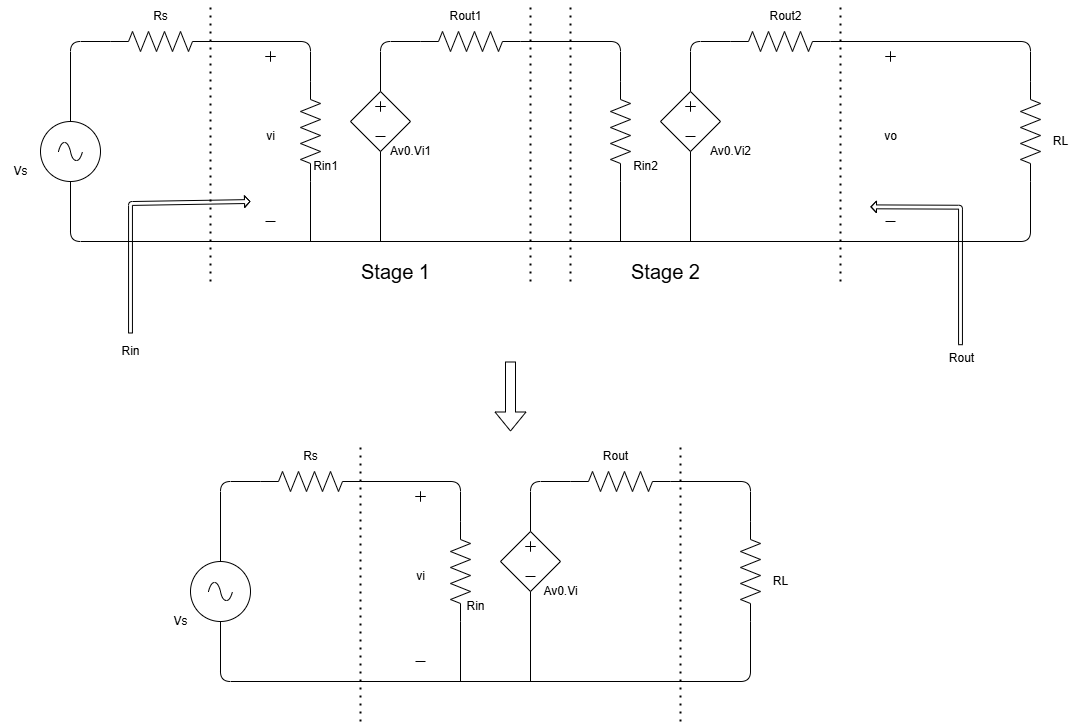

The diagram above was exported from draw.io. Its source (the exported page's mxGraphModel, read from the mxfile embedded in the PNG):
<mxGraphModel dx="1637" dy="1113" grid="1" gridSize="10" guides="1" tooltips="1" connect="1" arrows="1" fold="1" page="1" pageScale="1" pageWidth="850" pageHeight="1100" math="0" shadow="0">
  <root>
    <mxCell id="0" />
    <mxCell id="1" parent="0" />
    <mxCell id="8" value="" style="pointerEvents=1;verticalLabelPosition=bottom;shadow=0;dashed=0;align=center;html=1;verticalAlign=top;shape=mxgraph.electrical.resistors.resistor_2;direction=south;" parent="1" vertex="1">
      <mxGeometry x="390" y="280" width="20" height="100" as="geometry" />
    </mxCell>
    <mxCell id="9" value="" style="group" parent="1" vertex="1" connectable="0">
      <mxGeometry x="440" y="290" width="60" height="60" as="geometry" />
    </mxCell>
    <mxCell id="10" value="" style="pointerEvents=1;verticalLabelPosition=bottom;shadow=0;dashed=0;align=center;html=1;verticalAlign=top;shape=mxgraph.electrical.signal_sources.source;aspect=fixed;points=[[0.5,0,0],[1,0.5,0],[0.5,1,0],[0,0.5,0]];elSignalType=none;elSourceType=dependent;" parent="9" vertex="1">
      <mxGeometry width="60" height="60" as="geometry" />
    </mxCell>
    <mxCell id="11" value="" style="shape=cross;whiteSpace=wrap;html=1;size=0;" parent="9" vertex="1">
      <mxGeometry x="25" y="10" width="10" height="10" as="geometry" />
    </mxCell>
    <mxCell id="12" value="" style="endArrow=none;html=1;" parent="9" edge="1">
      <mxGeometry width="50" height="50" relative="1" as="geometry">
        <mxPoint x="25" y="45" as="sourcePoint" />
        <mxPoint x="35" y="45" as="targetPoint" />
      </mxGeometry>
    </mxCell>
    <mxCell id="13" value="" style="shape=cross;whiteSpace=wrap;html=1;size=0;" parent="9" vertex="1">
      <mxGeometry x="-85" y="-40" width="10" height="10" as="geometry" />
    </mxCell>
    <mxCell id="14" value="" style="shape=cross;whiteSpace=wrap;html=1;size=0;" parent="9" vertex="1">
      <mxGeometry x="535" y="-40" width="10" height="10" as="geometry" />
    </mxCell>
    <mxCell id="15" value="" style="pointerEvents=1;verticalLabelPosition=bottom;shadow=0;dashed=0;align=center;html=1;verticalAlign=top;shape=mxgraph.electrical.resistors.resistor_2;direction=west;" parent="1" vertex="1">
      <mxGeometry x="510" y="230" width="100" height="20" as="geometry" />
    </mxCell>
    <mxCell id="16" value="" style="endArrow=none;html=1;exitX=1;exitY=0.5;exitDx=0;exitDy=0;exitPerimeter=0;entryX=0;entryY=0.5;entryDx=0;entryDy=0;entryPerimeter=0;" parent="1" target="8" edge="1">
      <mxGeometry width="50" height="50" relative="1" as="geometry">
        <mxPoint x="300" y="240" as="sourcePoint" />
        <mxPoint x="420" y="160" as="targetPoint" />
        <Array as="points">
          <mxPoint x="400" y="240" />
        </Array>
      </mxGeometry>
    </mxCell>
    <mxCell id="17" value="" style="endArrow=none;html=1;exitX=0.5;exitY=0;exitDx=0;exitDy=0;exitPerimeter=0;entryX=1;entryY=0.5;entryDx=0;entryDy=0;entryPerimeter=0;" parent="1" source="10" target="15" edge="1">
      <mxGeometry width="50" height="50" relative="1" as="geometry">
        <mxPoint x="320" y="210" as="sourcePoint" />
        <mxPoint x="370" y="160" as="targetPoint" />
        <Array as="points">
          <mxPoint x="470" y="240" />
        </Array>
      </mxGeometry>
    </mxCell>
    <mxCell id="18" value="" style="endArrow=none;html=1;entryX=0.5;entryY=1;entryDx=0;entryDy=0;entryPerimeter=0;" parent="1" target="10" edge="1">
      <mxGeometry width="50" height="50" relative="1" as="geometry">
        <mxPoint x="470" y="440" as="sourcePoint" />
        <mxPoint x="490" y="360" as="targetPoint" />
      </mxGeometry>
    </mxCell>
    <mxCell id="19" value="" style="endArrow=none;html=1;entryX=1;entryY=0.5;entryDx=0;entryDy=0;entryPerimeter=0;" parent="1" target="8" edge="1">
      <mxGeometry width="50" height="50" relative="1" as="geometry">
        <mxPoint x="400" y="440" as="sourcePoint" />
        <mxPoint x="480" y="360" as="targetPoint" />
      </mxGeometry>
    </mxCell>
    <mxCell id="20" value="" style="pointerEvents=1;verticalLabelPosition=bottom;shadow=0;dashed=0;align=center;html=1;verticalAlign=top;shape=mxgraph.electrical.resistors.resistor_2;direction=south;" parent="1" vertex="1">
      <mxGeometry x="700" y="280" width="20" height="100" as="geometry" />
    </mxCell>
    <mxCell id="21" value="" style="group" parent="1" vertex="1" connectable="0">
      <mxGeometry x="750" y="290" width="60" height="60" as="geometry" />
    </mxCell>
    <mxCell id="22" value="" style="pointerEvents=1;verticalLabelPosition=bottom;shadow=0;dashed=0;align=center;html=1;verticalAlign=top;shape=mxgraph.electrical.signal_sources.source;aspect=fixed;points=[[0.5,0,0],[1,0.5,0],[0.5,1,0],[0,0.5,0]];elSignalType=none;elSourceType=dependent;" parent="21" vertex="1">
      <mxGeometry width="60" height="60" as="geometry" />
    </mxCell>
    <mxCell id="23" value="" style="shape=cross;whiteSpace=wrap;html=1;size=0;" parent="21" vertex="1">
      <mxGeometry x="25" y="10" width="10" height="10" as="geometry" />
    </mxCell>
    <mxCell id="24" value="" style="endArrow=none;html=1;" parent="21" edge="1">
      <mxGeometry width="50" height="50" relative="1" as="geometry">
        <mxPoint x="25" y="45" as="sourcePoint" />
        <mxPoint x="35" y="45" as="targetPoint" />
      </mxGeometry>
    </mxCell>
    <mxCell id="25" value="" style="pointerEvents=1;verticalLabelPosition=bottom;shadow=0;dashed=0;align=center;html=1;verticalAlign=top;shape=mxgraph.electrical.resistors.resistor_2;direction=west;" parent="1" vertex="1">
      <mxGeometry x="820" y="230" width="100" height="20" as="geometry" />
    </mxCell>
    <mxCell id="26" value="" style="endArrow=none;html=1;exitX=1;exitY=0.5;exitDx=0;exitDy=0;exitPerimeter=0;entryX=0;entryY=0.5;entryDx=0;entryDy=0;entryPerimeter=0;" parent="1" target="20" edge="1">
      <mxGeometry width="50" height="50" relative="1" as="geometry">
        <mxPoint x="610" y="240" as="sourcePoint" />
        <mxPoint x="730" y="160" as="targetPoint" />
        <Array as="points">
          <mxPoint x="710" y="240" />
        </Array>
      </mxGeometry>
    </mxCell>
    <mxCell id="27" value="" style="endArrow=none;html=1;exitX=0.5;exitY=0;exitDx=0;exitDy=0;exitPerimeter=0;entryX=1;entryY=0.5;entryDx=0;entryDy=0;entryPerimeter=0;" parent="1" source="22" target="25" edge="1">
      <mxGeometry width="50" height="50" relative="1" as="geometry">
        <mxPoint x="630" y="210" as="sourcePoint" />
        <mxPoint x="680" y="160" as="targetPoint" />
        <Array as="points">
          <mxPoint x="780" y="240" />
        </Array>
      </mxGeometry>
    </mxCell>
    <mxCell id="28" value="" style="endArrow=none;html=1;entryX=0.5;entryY=1;entryDx=0;entryDy=0;entryPerimeter=0;" parent="1" target="22" edge="1">
      <mxGeometry width="50" height="50" relative="1" as="geometry">
        <mxPoint x="780" y="440" as="sourcePoint" />
        <mxPoint x="800" y="360" as="targetPoint" />
      </mxGeometry>
    </mxCell>
    <mxCell id="29" value="" style="endArrow=none;html=1;entryX=1;entryY=0.5;entryDx=0;entryDy=0;entryPerimeter=0;" parent="1" target="20" edge="1">
      <mxGeometry width="50" height="50" relative="1" as="geometry">
        <mxPoint x="710" y="440" as="sourcePoint" />
        <mxPoint x="790" y="360" as="targetPoint" />
      </mxGeometry>
    </mxCell>
    <mxCell id="42" value="" style="endArrow=none;dashed=1;html=1;dashPattern=1 3;strokeWidth=2;" parent="1" edge="1">
      <mxGeometry width="50" height="50" relative="1" as="geometry">
        <mxPoint x="300" y="480" as="sourcePoint" />
        <mxPoint x="300" y="200" as="targetPoint" />
      </mxGeometry>
    </mxCell>
    <mxCell id="43" value="" style="endArrow=none;dashed=1;html=1;dashPattern=1 3;strokeWidth=2;" parent="1" edge="1">
      <mxGeometry width="50" height="50" relative="1" as="geometry">
        <mxPoint x="620" y="480" as="sourcePoint" />
        <mxPoint x="620" y="200" as="targetPoint" />
      </mxGeometry>
    </mxCell>
    <mxCell id="44" value="" style="endArrow=none;dashed=1;html=1;dashPattern=1 3;strokeWidth=2;" parent="1" edge="1">
      <mxGeometry width="50" height="50" relative="1" as="geometry">
        <mxPoint x="660" y="480" as="sourcePoint" />
        <mxPoint x="660" y="200" as="targetPoint" />
      </mxGeometry>
    </mxCell>
    <mxCell id="45" value="" style="endArrow=none;dashed=1;html=1;dashPattern=1 3;strokeWidth=2;" parent="1" edge="1">
      <mxGeometry width="50" height="50" relative="1" as="geometry">
        <mxPoint x="930" y="480" as="sourcePoint" />
        <mxPoint x="930" y="200" as="targetPoint" />
      </mxGeometry>
    </mxCell>
    <mxCell id="48" value="&lt;font style=&quot;font-size: 20px;&quot;&gt;Stage 1&lt;/font&gt;" style="text;html=1;align=center;verticalAlign=middle;resizable=0;points=[];autosize=1;strokeColor=none;fillColor=none;" parent="1" vertex="1">
      <mxGeometry x="440" y="450" width="90" height="40" as="geometry" />
    </mxCell>
    <mxCell id="49" value="&lt;font style=&quot;font-size: 20px;&quot;&gt;Stage 2&lt;/font&gt;" style="text;html=1;align=center;verticalAlign=middle;resizable=0;points=[];autosize=1;strokeColor=none;fillColor=none;" parent="1" vertex="1">
      <mxGeometry x="710" y="450" width="90" height="40" as="geometry" />
    </mxCell>
    <mxCell id="51" value="Rin1" style="text;html=1;align=center;verticalAlign=middle;resizable=0;points=[];autosize=1;strokeColor=none;fillColor=none;" parent="1" vertex="1">
      <mxGeometry x="390" y="350" width="50" height="30" as="geometry" />
    </mxCell>
    <mxCell id="52" value="Rout1" style="text;html=1;align=center;verticalAlign=middle;resizable=0;points=[];autosize=1;strokeColor=none;fillColor=none;" parent="1" vertex="1">
      <mxGeometry x="525" y="200" width="60" height="30" as="geometry" />
    </mxCell>
    <mxCell id="53" value="Av0.Vi1" style="text;html=1;align=center;verticalAlign=middle;resizable=0;points=[];autosize=1;strokeColor=none;fillColor=none;" parent="1" vertex="1">
      <mxGeometry x="470" y="335" width="60" height="30" as="geometry" />
    </mxCell>
    <mxCell id="54" value="vi" style="text;html=1;align=center;verticalAlign=middle;resizable=0;points=[];autosize=1;strokeColor=none;fillColor=none;" parent="1" vertex="1">
      <mxGeometry x="345" y="320" width="30" height="30" as="geometry" />
    </mxCell>
    <mxCell id="55" value="" style="endArrow=none;html=1;" parent="1" edge="1">
      <mxGeometry width="50" height="50" relative="1" as="geometry">
        <mxPoint x="355" y="420" as="sourcePoint" />
        <mxPoint x="365" y="420" as="targetPoint" />
      </mxGeometry>
    </mxCell>
    <mxCell id="56" value="Rin2" style="text;html=1;align=center;verticalAlign=middle;resizable=0;points=[];autosize=1;strokeColor=none;fillColor=none;" parent="1" vertex="1">
      <mxGeometry x="710" y="350" width="50" height="30" as="geometry" />
    </mxCell>
    <mxCell id="57" value="Av0.Vi2" style="text;html=1;align=center;verticalAlign=middle;resizable=0;points=[];autosize=1;strokeColor=none;fillColor=none;" parent="1" vertex="1">
      <mxGeometry x="790" y="335" width="60" height="30" as="geometry" />
    </mxCell>
    <mxCell id="58" value="Rout2" style="text;html=1;align=center;verticalAlign=middle;resizable=0;points=[];autosize=1;strokeColor=none;fillColor=none;" parent="1" vertex="1">
      <mxGeometry x="845" y="200" width="60" height="30" as="geometry" />
    </mxCell>
    <mxCell id="62" value="vo" style="text;html=1;align=center;verticalAlign=middle;resizable=0;points=[];autosize=1;strokeColor=none;fillColor=none;" parent="1" vertex="1">
      <mxGeometry x="960" y="320" width="40" height="30" as="geometry" />
    </mxCell>
    <mxCell id="63" value="" style="endArrow=none;html=1;" parent="1" edge="1">
      <mxGeometry width="50" height="50" relative="1" as="geometry">
        <mxPoint x="975" y="420" as="sourcePoint" />
        <mxPoint x="985" y="420" as="targetPoint" />
      </mxGeometry>
    </mxCell>
    <mxCell id="65" value="" style="shape=flexArrow;endArrow=classic;html=1;width=3.888888888888889;endSize=1.4972067039106147;endWidth=6.828057107386718;" parent="1" edge="1">
      <mxGeometry width="50" height="50" relative="1" as="geometry">
        <mxPoint x="220" y="532" as="sourcePoint" />
        <mxPoint x="340" y="400" as="targetPoint" />
        <Array as="points">
          <mxPoint x="220" y="402" />
        </Array>
      </mxGeometry>
    </mxCell>
    <mxCell id="66" value="Rin" style="text;html=1;align=center;verticalAlign=middle;resizable=0;points=[];autosize=1;strokeColor=none;fillColor=none;" parent="1" vertex="1">
      <mxGeometry x="200" y="535" width="40" height="30" as="geometry" />
    </mxCell>
    <mxCell id="67" value="" style="shape=flexArrow;endArrow=classic;html=1;width=3.888888888888889;endSize=1.4972067039106147;endWidth=6.828057107386718;" parent="1" edge="1">
      <mxGeometry width="50" height="50" relative="1" as="geometry">
        <mxPoint x="1050" y="543.7" as="sourcePoint" />
        <mxPoint x="960" y="405.34" as="targetPoint" />
        <Array as="points">
          <mxPoint x="1050" y="405.7" />
        </Array>
      </mxGeometry>
    </mxCell>
    <mxCell id="68" value="Rout" style="text;html=1;align=center;verticalAlign=middle;resizable=0;points=[];autosize=1;strokeColor=none;fillColor=none;" parent="1" vertex="1">
      <mxGeometry x="1026" y="542.34" width="50" height="30" as="geometry" />
    </mxCell>
    <mxCell id="71" value="" style="endArrow=none;html=1;exitX=0;exitY=0.5;exitDx=0;exitDy=0;exitPerimeter=0;entryX=0;entryY=0.5;entryDx=0;entryDy=0;entryPerimeter=0;" parent="1" source="25" target="99" edge="1">
      <mxGeometry width="50" height="50" relative="1" as="geometry">
        <mxPoint x="850" y="260" as="sourcePoint" />
        <mxPoint x="1000" y="240" as="targetPoint" />
        <Array as="points">
          <mxPoint x="1120" y="240" />
        </Array>
      </mxGeometry>
    </mxCell>
    <mxCell id="73" value="" style="shape=flexArrow;endArrow=classic;html=1;" parent="1" edge="1">
      <mxGeometry width="50" height="50" relative="1" as="geometry">
        <mxPoint x="600" y="560" as="sourcePoint" />
        <mxPoint x="600" y="630" as="targetPoint" />
      </mxGeometry>
    </mxCell>
    <mxCell id="74" value="" style="pointerEvents=1;verticalLabelPosition=bottom;shadow=0;dashed=0;align=center;html=1;verticalAlign=top;shape=mxgraph.electrical.resistors.resistor_2;direction=south;" parent="1" vertex="1">
      <mxGeometry x="540" y="720" width="20" height="100" as="geometry" />
    </mxCell>
    <mxCell id="75" value="" style="group" parent="1" vertex="1" connectable="0">
      <mxGeometry x="590" y="730" width="60" height="60" as="geometry" />
    </mxCell>
    <mxCell id="76" value="" style="pointerEvents=1;verticalLabelPosition=bottom;shadow=0;dashed=0;align=center;html=1;verticalAlign=top;shape=mxgraph.electrical.signal_sources.source;aspect=fixed;points=[[0.5,0,0],[1,0.5,0],[0.5,1,0],[0,0.5,0]];elSignalType=none;elSourceType=dependent;" parent="75" vertex="1">
      <mxGeometry width="60" height="60" as="geometry" />
    </mxCell>
    <mxCell id="77" value="" style="shape=cross;whiteSpace=wrap;html=1;size=0;" parent="75" vertex="1">
      <mxGeometry x="25" y="10" width="10" height="10" as="geometry" />
    </mxCell>
    <mxCell id="78" value="" style="endArrow=none;html=1;" parent="75" edge="1">
      <mxGeometry width="50" height="50" relative="1" as="geometry">
        <mxPoint x="25" y="45" as="sourcePoint" />
        <mxPoint x="35" y="45" as="targetPoint" />
      </mxGeometry>
    </mxCell>
    <mxCell id="79" value="" style="shape=cross;whiteSpace=wrap;html=1;size=0;" parent="75" vertex="1">
      <mxGeometry x="-85" y="-40" width="10" height="10" as="geometry" />
    </mxCell>
    <mxCell id="81" value="" style="pointerEvents=1;verticalLabelPosition=bottom;shadow=0;dashed=0;align=center;html=1;verticalAlign=top;shape=mxgraph.electrical.resistors.resistor_2;direction=west;" parent="1" vertex="1">
      <mxGeometry x="660" y="670" width="100" height="20" as="geometry" />
    </mxCell>
    <mxCell id="82" value="" style="endArrow=none;html=1;exitX=1;exitY=0.5;exitDx=0;exitDy=0;exitPerimeter=0;entryX=0;entryY=0.5;entryDx=0;entryDy=0;entryPerimeter=0;" parent="1" target="74" edge="1">
      <mxGeometry width="50" height="50" relative="1" as="geometry">
        <mxPoint x="450" y="680" as="sourcePoint" />
        <mxPoint x="570" y="600" as="targetPoint" />
        <Array as="points">
          <mxPoint x="550" y="680" />
        </Array>
      </mxGeometry>
    </mxCell>
    <mxCell id="83" value="" style="endArrow=none;html=1;exitX=0.5;exitY=0;exitDx=0;exitDy=0;exitPerimeter=0;entryX=1;entryY=0.5;entryDx=0;entryDy=0;entryPerimeter=0;" parent="1" source="76" target="81" edge="1">
      <mxGeometry width="50" height="50" relative="1" as="geometry">
        <mxPoint x="470" y="650" as="sourcePoint" />
        <mxPoint x="520" y="600" as="targetPoint" />
        <Array as="points">
          <mxPoint x="620" y="680" />
        </Array>
      </mxGeometry>
    </mxCell>
    <mxCell id="84" value="" style="endArrow=none;html=1;entryX=0.5;entryY=1;entryDx=0;entryDy=0;entryPerimeter=0;" parent="1" target="76" edge="1">
      <mxGeometry width="50" height="50" relative="1" as="geometry">
        <mxPoint x="620" y="880" as="sourcePoint" />
        <mxPoint x="640" y="800" as="targetPoint" />
      </mxGeometry>
    </mxCell>
    <mxCell id="85" value="" style="endArrow=none;html=1;entryX=1;entryY=0.5;entryDx=0;entryDy=0;entryPerimeter=0;" parent="1" target="74" edge="1">
      <mxGeometry width="50" height="50" relative="1" as="geometry">
        <mxPoint x="550" y="880" as="sourcePoint" />
        <mxPoint x="630" y="800" as="targetPoint" />
      </mxGeometry>
    </mxCell>
    <mxCell id="86" value="" style="endArrow=none;dashed=1;html=1;dashPattern=1 3;strokeWidth=2;" parent="1" edge="1">
      <mxGeometry width="50" height="50" relative="1" as="geometry">
        <mxPoint x="450" y="920" as="sourcePoint" />
        <mxPoint x="450" y="640" as="targetPoint" />
      </mxGeometry>
    </mxCell>
    <mxCell id="87" value="" style="endArrow=none;dashed=1;html=1;dashPattern=1 3;strokeWidth=2;" parent="1" edge="1">
      <mxGeometry width="50" height="50" relative="1" as="geometry">
        <mxPoint x="770" y="920" as="sourcePoint" />
        <mxPoint x="770" y="640" as="targetPoint" />
      </mxGeometry>
    </mxCell>
    <mxCell id="89" value="Rin" style="text;html=1;align=center;verticalAlign=middle;resizable=0;points=[];autosize=1;strokeColor=none;fillColor=none;" parent="1" vertex="1">
      <mxGeometry x="545" y="790" width="40" height="30" as="geometry" />
    </mxCell>
    <mxCell id="90" value="Rout" style="text;html=1;align=center;verticalAlign=middle;resizable=0;points=[];autosize=1;strokeColor=none;fillColor=none;" parent="1" vertex="1">
      <mxGeometry x="680" y="640" width="50" height="30" as="geometry" />
    </mxCell>
    <mxCell id="91" value="Av0.Vi" style="text;html=1;align=center;verticalAlign=middle;resizable=0;points=[];autosize=1;strokeColor=none;fillColor=none;" parent="1" vertex="1">
      <mxGeometry x="620" y="775" width="60" height="30" as="geometry" />
    </mxCell>
    <mxCell id="92" value="vi" style="text;html=1;align=center;verticalAlign=middle;resizable=0;points=[];autosize=1;strokeColor=none;fillColor=none;" parent="1" vertex="1">
      <mxGeometry x="495" y="760" width="30" height="30" as="geometry" />
    </mxCell>
    <mxCell id="93" value="" style="endArrow=none;html=1;" parent="1" edge="1">
      <mxGeometry width="50" height="50" relative="1" as="geometry">
        <mxPoint x="505" y="860" as="sourcePoint" />
        <mxPoint x="515" y="860" as="targetPoint" />
      </mxGeometry>
    </mxCell>
    <mxCell id="95" value="" style="pointerEvents=1;verticalLabelPosition=bottom;shadow=0;dashed=0;align=center;html=1;verticalAlign=top;shape=mxgraph.electrical.resistors.resistor_2;" parent="1" vertex="1">
      <mxGeometry x="200" y="230" width="100" height="20" as="geometry" />
    </mxCell>
    <mxCell id="96" value="" style="pointerEvents=1;verticalLabelPosition=bottom;shadow=0;dashed=0;align=center;html=1;verticalAlign=top;shape=mxgraph.electrical.signal_sources.source;aspect=fixed;points=[[0.5,0,0],[1,0.5,0],[0.5,1,0],[0,0.5,0]];elSignalType=ac;" parent="1" vertex="1">
      <mxGeometry x="130" y="320" width="60" height="60" as="geometry" />
    </mxCell>
    <mxCell id="97" value="" style="endArrow=none;html=1;exitX=0.5;exitY=0;exitDx=0;exitDy=0;exitPerimeter=0;entryX=0;entryY=0.5;entryDx=0;entryDy=0;entryPerimeter=0;" parent="1" source="96" target="95" edge="1">
      <mxGeometry width="50" height="50" relative="1" as="geometry">
        <mxPoint x="70" y="220" as="sourcePoint" />
        <mxPoint x="120" y="170" as="targetPoint" />
        <Array as="points">
          <mxPoint x="160" y="240" />
        </Array>
      </mxGeometry>
    </mxCell>
    <mxCell id="98" value="Rs" style="text;html=1;align=center;verticalAlign=middle;resizable=0;points=[];autosize=1;strokeColor=none;fillColor=none;" parent="1" vertex="1">
      <mxGeometry x="230" y="200" width="40" height="30" as="geometry" />
    </mxCell>
    <mxCell id="99" value="" style="pointerEvents=1;verticalLabelPosition=bottom;shadow=0;dashed=0;align=center;html=1;verticalAlign=top;shape=mxgraph.electrical.resistors.resistor_2;direction=south;" parent="1" vertex="1">
      <mxGeometry x="1110" y="280" width="20" height="100" as="geometry" />
    </mxCell>
    <mxCell id="100" value="RL" style="text;html=1;align=center;verticalAlign=middle;resizable=0;points=[];autosize=1;strokeColor=none;fillColor=none;" parent="1" vertex="1">
      <mxGeometry x="1130" y="324.66" width="40" height="30" as="geometry" />
    </mxCell>
    <mxCell id="101" value="" style="endArrow=none;html=1;exitX=0.5;exitY=1;exitDx=0;exitDy=0;exitPerimeter=0;entryX=1;entryY=0.5;entryDx=0;entryDy=0;entryPerimeter=0;" parent="1" source="96" target="99" edge="1">
      <mxGeometry width="50" height="50" relative="1" as="geometry">
        <mxPoint x="480" y="530" as="sourcePoint" />
        <mxPoint x="530" y="480" as="targetPoint" />
        <Array as="points">
          <mxPoint x="160" y="440" />
          <mxPoint x="1120" y="440" />
        </Array>
      </mxGeometry>
    </mxCell>
    <mxCell id="102" value="" style="pointerEvents=1;verticalLabelPosition=bottom;shadow=0;dashed=0;align=center;html=1;verticalAlign=top;shape=mxgraph.electrical.signal_sources.source;aspect=fixed;points=[[0.5,0,0],[1,0.5,0],[0.5,1,0],[0,0.5,0]];elSignalType=ac;" parent="1" vertex="1">
      <mxGeometry x="280" y="760" width="60" height="60" as="geometry" />
    </mxCell>
    <mxCell id="103" value="" style="pointerEvents=1;verticalLabelPosition=bottom;shadow=0;dashed=0;align=center;html=1;verticalAlign=top;shape=mxgraph.electrical.resistors.resistor_2;" parent="1" vertex="1">
      <mxGeometry x="350" y="670" width="100" height="20" as="geometry" />
    </mxCell>
    <mxCell id="104" value="Rs" style="text;html=1;align=center;verticalAlign=middle;resizable=0;points=[];autosize=1;strokeColor=none;fillColor=none;" parent="1" vertex="1">
      <mxGeometry x="380" y="640" width="40" height="30" as="geometry" />
    </mxCell>
    <mxCell id="105" value="Vs" style="text;html=1;align=center;verticalAlign=middle;resizable=0;points=[];autosize=1;strokeColor=none;fillColor=none;" parent="1" vertex="1">
      <mxGeometry x="90" y="354.66" width="40" height="30" as="geometry" />
    </mxCell>
    <mxCell id="106" value="" style="pointerEvents=1;verticalLabelPosition=bottom;shadow=0;dashed=0;align=center;html=1;verticalAlign=top;shape=mxgraph.electrical.resistors.resistor_2;direction=south;" parent="1" vertex="1">
      <mxGeometry x="830" y="720" width="20" height="100" as="geometry" />
    </mxCell>
    <mxCell id="107" value="RL" style="text;html=1;align=center;verticalAlign=middle;resizable=0;points=[];autosize=1;strokeColor=none;fillColor=none;" parent="1" vertex="1">
      <mxGeometry x="850" y="764.6600000000001" width="40" height="30" as="geometry" />
    </mxCell>
    <mxCell id="108" value="" style="endArrow=none;html=1;exitX=0;exitY=0.5;exitDx=0;exitDy=0;exitPerimeter=0;entryX=0;entryY=0.5;entryDx=0;entryDy=0;entryPerimeter=0;" parent="1" source="81" target="106" edge="1">
      <mxGeometry width="50" height="50" relative="1" as="geometry">
        <mxPoint x="790" y="690" as="sourcePoint" />
        <mxPoint x="840" y="640" as="targetPoint" />
        <Array as="points">
          <mxPoint x="840" y="680" />
        </Array>
      </mxGeometry>
    </mxCell>
    <mxCell id="109" value="" style="endArrow=none;html=1;exitX=0.5;exitY=0;exitDx=0;exitDy=0;exitPerimeter=0;entryX=0;entryY=0.5;entryDx=0;entryDy=0;entryPerimeter=0;" parent="1" source="102" target="103" edge="1">
      <mxGeometry width="50" height="50" relative="1" as="geometry">
        <mxPoint x="440" y="700" as="sourcePoint" />
        <mxPoint x="490" y="650" as="targetPoint" />
        <Array as="points">
          <mxPoint x="310" y="680" />
        </Array>
      </mxGeometry>
    </mxCell>
    <mxCell id="110" value="" style="endArrow=none;html=1;exitX=0.5;exitY=1;exitDx=0;exitDy=0;exitPerimeter=0;entryX=1;entryY=0.5;entryDx=0;entryDy=0;entryPerimeter=0;" parent="1" source="102" target="106" edge="1">
      <mxGeometry width="50" height="50" relative="1" as="geometry">
        <mxPoint x="660" y="820" as="sourcePoint" />
        <mxPoint x="710" y="770" as="targetPoint" />
        <Array as="points">
          <mxPoint x="310" y="880" />
          <mxPoint x="840" y="880" />
        </Array>
      </mxGeometry>
    </mxCell>
    <mxCell id="111" value="Vs" style="text;html=1;align=center;verticalAlign=middle;resizable=0;points=[];autosize=1;strokeColor=none;fillColor=none;" parent="1" vertex="1">
      <mxGeometry x="250" y="805" width="40" height="30" as="geometry" />
    </mxCell>
  </root>
</mxGraphModel>